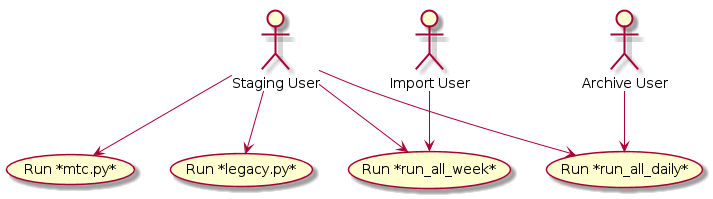

The diagram above was rendered by PlantUML. Its source (embedded in the PNG):
@startuml
:Staging User: as S
:Import User: as I
:Archive User: as A
(Run *mtc.py*) as mtc
(Run *legacy.py*) as legacy
(Run *run_all_week*) as run_all_week
(Run *run_all_daily*) as run_all_daily

S --> mtc
S --> legacy
S --> run_all_week
S --> run_all_daily
I --> run_all_week
A --> run_all_daily

@enduml